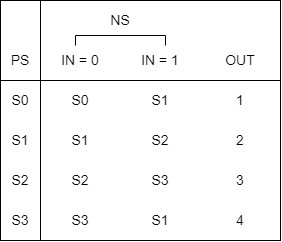

The diagram above was exported from draw.io. Its source (the exported page's mxGraphModel, read from the mxfile embedded in the PNG):
<mxGraphModel dx="741" dy="507" grid="1" gridSize="10" guides="1" tooltips="1" connect="1" arrows="1" fold="1" page="1" pageScale="1" pageWidth="827" pageHeight="1169" math="0" shadow="0">
  <root>
    <mxCell id="0" />
    <mxCell id="1" parent="0" />
    <mxCell id="UW7SFqWlgoj1E7s2IdGd-28" value="" style="rounded=0;whiteSpace=wrap;html=1;" vertex="1" parent="1">
      <mxGeometry x="40" y="40" width="40" height="80" as="geometry" />
    </mxCell>
    <mxCell id="UW7SFqWlgoj1E7s2IdGd-27" value="" style="rounded=0;whiteSpace=wrap;html=1;" vertex="1" parent="1">
      <mxGeometry x="80" y="120" width="240" height="160" as="geometry" />
    </mxCell>
    <mxCell id="UW7SFqWlgoj1E7s2IdGd-26" value="" style="rounded=0;whiteSpace=wrap;html=1;" vertex="1" parent="1">
      <mxGeometry x="40" y="120" width="40" height="160" as="geometry" />
    </mxCell>
    <mxCell id="UW7SFqWlgoj1E7s2IdGd-7" value="" style="rounded=0;whiteSpace=wrap;html=1;" vertex="1" parent="1">
      <mxGeometry x="80" y="40" width="240" height="80" as="geometry" />
    </mxCell>
    <mxCell id="UW7SFqWlgoj1E7s2IdGd-2" value="&lt;font style=&quot;font-size: 14px;&quot;&gt;IN = 0&lt;/font&gt;" style="rounded=0;whiteSpace=wrap;html=1;strokeColor=none;fillColor=none;" vertex="1" parent="1">
      <mxGeometry x="80" y="80" width="80" height="40" as="geometry" />
    </mxCell>
    <mxCell id="UW7SFqWlgoj1E7s2IdGd-3" value="&lt;font style=&quot;font-size: 14px;&quot;&gt;IN = 1&lt;/font&gt;" style="rounded=0;whiteSpace=wrap;html=1;strokeColor=none;fillColor=none;" vertex="1" parent="1">
      <mxGeometry x="160" y="80" width="80" height="40" as="geometry" />
    </mxCell>
    <mxCell id="UW7SFqWlgoj1E7s2IdGd-4" value="&lt;font style=&quot;font-size: 14px;&quot;&gt;NS&lt;/font&gt;" style="rounded=0;whiteSpace=wrap;html=1;strokeColor=none;fillColor=none;" vertex="1" parent="1">
      <mxGeometry x="120" y="40" width="80" height="40" as="geometry" />
    </mxCell>
    <mxCell id="UW7SFqWlgoj1E7s2IdGd-5" value="&lt;font style=&quot;font-size: 14px;&quot;&gt;OUT&lt;/font&gt;" style="rounded=0;whiteSpace=wrap;html=1;strokeColor=none;fillColor=none;" vertex="1" parent="1">
      <mxGeometry x="240" y="80" width="80" height="40" as="geometry" />
    </mxCell>
    <mxCell id="UW7SFqWlgoj1E7s2IdGd-6" value="&lt;font style=&quot;font-size: 14px;&quot;&gt;PS&lt;/font&gt;" style="rounded=0;whiteSpace=wrap;html=1;fillColor=none;strokeColor=none;" vertex="1" parent="1">
      <mxGeometry x="40" y="80" width="40" height="40" as="geometry" />
    </mxCell>
    <mxCell id="UW7SFqWlgoj1E7s2IdGd-8" value="" style="shape=partialRectangle;whiteSpace=wrap;html=1;bottom=1;right=1;left=1;top=0;fillColor=none;routingCenterX=-0.5;rotation=-180;" vertex="1" parent="1">
      <mxGeometry x="115" y="75" width="90" height="10" as="geometry" />
    </mxCell>
    <mxCell id="UW7SFqWlgoj1E7s2IdGd-10" value="&lt;font style=&quot;font-size: 14px;&quot;&gt;S0&lt;/font&gt;" style="rounded=0;whiteSpace=wrap;html=1;fillColor=none;strokeColor=none;" vertex="1" parent="1">
      <mxGeometry x="80" y="120" width="80" height="40" as="geometry" />
    </mxCell>
    <mxCell id="UW7SFqWlgoj1E7s2IdGd-11" value="&lt;font style=&quot;font-size: 14px;&quot;&gt;S1&lt;/font&gt;" style="rounded=0;whiteSpace=wrap;html=1;fillColor=none;strokeColor=none;" vertex="1" parent="1">
      <mxGeometry x="160" y="120" width="80" height="40" as="geometry" />
    </mxCell>
    <mxCell id="UW7SFqWlgoj1E7s2IdGd-12" value="&lt;font style=&quot;font-size: 14px;&quot;&gt;1&lt;/font&gt;" style="rounded=0;whiteSpace=wrap;html=1;fillColor=none;strokeColor=none;" vertex="1" parent="1">
      <mxGeometry x="240" y="120" width="80" height="40" as="geometry" />
    </mxCell>
    <mxCell id="UW7SFqWlgoj1E7s2IdGd-13" value="&lt;font style=&quot;font-size: 14px;&quot;&gt;S0&lt;/font&gt;" style="rounded=0;whiteSpace=wrap;html=1;strokeColor=none;fillColor=none;" vertex="1" parent="1">
      <mxGeometry x="40" y="120" width="40" height="40" as="geometry" />
    </mxCell>
    <mxCell id="UW7SFqWlgoj1E7s2IdGd-14" value="&lt;font style=&quot;font-size: 14px;&quot;&gt;S1&lt;/font&gt;" style="rounded=0;whiteSpace=wrap;html=1;fillColor=none;strokeColor=none;" vertex="1" parent="1">
      <mxGeometry x="80" y="160" width="80" height="40" as="geometry" />
    </mxCell>
    <mxCell id="UW7SFqWlgoj1E7s2IdGd-15" value="&lt;font style=&quot;font-size: 14px;&quot;&gt;S2&lt;/font&gt;" style="rounded=0;whiteSpace=wrap;html=1;fillColor=none;strokeColor=none;" vertex="1" parent="1">
      <mxGeometry x="160" y="160" width="80" height="40" as="geometry" />
    </mxCell>
    <mxCell id="UW7SFqWlgoj1E7s2IdGd-16" value="&lt;font style=&quot;font-size: 14px;&quot;&gt;2&lt;/font&gt;" style="rounded=0;whiteSpace=wrap;html=1;fillColor=none;strokeColor=none;" vertex="1" parent="1">
      <mxGeometry x="240" y="160" width="80" height="40" as="geometry" />
    </mxCell>
    <mxCell id="UW7SFqWlgoj1E7s2IdGd-17" value="&lt;font style=&quot;font-size: 14px;&quot;&gt;S1&lt;/font&gt;" style="rounded=0;whiteSpace=wrap;html=1;fillColor=none;strokeColor=none;" vertex="1" parent="1">
      <mxGeometry x="40" y="160" width="40" height="40" as="geometry" />
    </mxCell>
    <mxCell id="UW7SFqWlgoj1E7s2IdGd-18" value="&lt;font style=&quot;font-size: 14px;&quot;&gt;S2&lt;/font&gt;" style="rounded=0;whiteSpace=wrap;html=1;fillColor=none;strokeColor=none;" vertex="1" parent="1">
      <mxGeometry x="80" y="200" width="80" height="40" as="geometry" />
    </mxCell>
    <mxCell id="UW7SFqWlgoj1E7s2IdGd-19" value="&lt;font style=&quot;font-size: 14px;&quot;&gt;S3&lt;/font&gt;" style="rounded=0;whiteSpace=wrap;html=1;fillColor=none;strokeColor=none;" vertex="1" parent="1">
      <mxGeometry x="160" y="200" width="80" height="40" as="geometry" />
    </mxCell>
    <mxCell id="UW7SFqWlgoj1E7s2IdGd-20" value="&lt;font style=&quot;font-size: 14px;&quot;&gt;3&lt;/font&gt;" style="rounded=0;whiteSpace=wrap;html=1;fillColor=none;strokeColor=none;" vertex="1" parent="1">
      <mxGeometry x="240" y="200" width="80" height="40" as="geometry" />
    </mxCell>
    <mxCell id="UW7SFqWlgoj1E7s2IdGd-21" value="&lt;font style=&quot;font-size: 14px;&quot;&gt;S2&lt;/font&gt;" style="rounded=0;whiteSpace=wrap;html=1;fillColor=none;strokeColor=none;" vertex="1" parent="1">
      <mxGeometry x="40" y="200" width="40" height="40" as="geometry" />
    </mxCell>
    <mxCell id="UW7SFqWlgoj1E7s2IdGd-22" value="&lt;font style=&quot;font-size: 14px;&quot;&gt;S3&lt;/font&gt;" style="rounded=0;whiteSpace=wrap;html=1;fillColor=none;strokeColor=none;" vertex="1" parent="1">
      <mxGeometry x="80" y="240" width="80" height="40" as="geometry" />
    </mxCell>
    <mxCell id="UW7SFqWlgoj1E7s2IdGd-23" value="&lt;font style=&quot;font-size: 14px;&quot;&gt;S1&lt;/font&gt;" style="rounded=0;whiteSpace=wrap;html=1;fillColor=none;strokeColor=none;" vertex="1" parent="1">
      <mxGeometry x="160" y="240" width="80" height="40" as="geometry" />
    </mxCell>
    <mxCell id="UW7SFqWlgoj1E7s2IdGd-24" value="&lt;font style=&quot;font-size: 14px;&quot;&gt;4&lt;/font&gt;" style="rounded=0;whiteSpace=wrap;html=1;fillColor=none;strokeColor=none;" vertex="1" parent="1">
      <mxGeometry x="240" y="240" width="80" height="40" as="geometry" />
    </mxCell>
    <mxCell id="UW7SFqWlgoj1E7s2IdGd-25" value="&lt;font style=&quot;font-size: 14px;&quot;&gt;S3&lt;/font&gt;" style="rounded=0;whiteSpace=wrap;html=1;fillColor=none;strokeColor=none;" vertex="1" parent="1">
      <mxGeometry x="40" y="240" width="40" height="40" as="geometry" />
    </mxCell>
  </root>
</mxGraphModel>